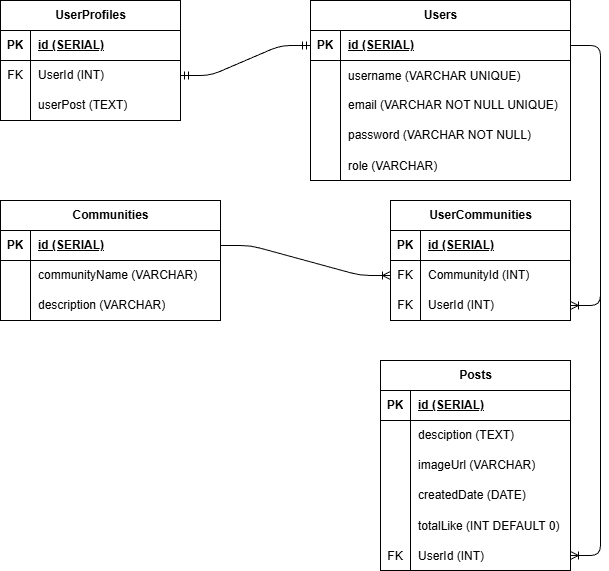

The diagram above was exported from draw.io. Its source (the exported page's mxGraphModel, read from the mxfile embedded in the PNG):
<mxGraphModel dx="502" dy="563" grid="1" gridSize="10" guides="1" tooltips="1" connect="1" arrows="1" fold="1" page="1" pageScale="1" pageWidth="850" pageHeight="1100" background="#ffffff" math="0" shadow="0">
  <root>
    <mxCell id="0" />
    <mxCell id="1" parent="0" />
    <mxCell id="2" value="Users" style="shape=table;startSize=30;container=1;collapsible=1;childLayout=tableLayout;fixedRows=1;rowLines=0;fontStyle=1;align=center;resizeLast=1;html=1;" parent="1" vertex="1">
      <mxGeometry x="590" y="80" width="260" height="180" as="geometry">
        <mxRectangle x="590" y="80" width="70" height="30" as="alternateBounds" />
      </mxGeometry>
    </mxCell>
    <mxCell id="3" value="" style="shape=tableRow;horizontal=0;startSize=0;swimlaneHead=0;swimlaneBody=0;fillColor=none;collapsible=0;dropTarget=0;points=[[0,0.5],[1,0.5]];portConstraint=eastwest;top=0;left=0;right=0;bottom=1;" parent="2" vertex="1">
      <mxGeometry y="30" width="260" height="30" as="geometry" />
    </mxCell>
    <mxCell id="4" value="PK" style="shape=partialRectangle;connectable=0;fillColor=none;top=0;left=0;bottom=0;right=0;fontStyle=1;overflow=hidden;whiteSpace=wrap;html=1;" parent="3" vertex="1">
      <mxGeometry width="30" height="30" as="geometry">
        <mxRectangle width="30" height="30" as="alternateBounds" />
      </mxGeometry>
    </mxCell>
    <mxCell id="5" value="id (SERIAL)" style="shape=partialRectangle;connectable=0;fillColor=none;top=0;left=0;bottom=0;right=0;align=left;spacingLeft=6;fontStyle=5;overflow=hidden;whiteSpace=wrap;html=1;" parent="3" vertex="1">
      <mxGeometry x="30" width="230" height="30" as="geometry">
        <mxRectangle width="230" height="30" as="alternateBounds" />
      </mxGeometry>
    </mxCell>
    <mxCell id="102" value="" style="shape=tableRow;horizontal=0;startSize=0;swimlaneHead=0;swimlaneBody=0;fillColor=none;collapsible=0;dropTarget=0;points=[[0,0.5],[1,0.5]];portConstraint=eastwest;top=0;left=0;right=0;bottom=0;" parent="2" vertex="1">
      <mxGeometry y="60" width="260" height="30" as="geometry" />
    </mxCell>
    <mxCell id="103" value="" style="shape=partialRectangle;connectable=0;fillColor=none;top=0;left=0;bottom=0;right=0;editable=1;overflow=hidden;" parent="102" vertex="1">
      <mxGeometry width="30" height="30" as="geometry">
        <mxRectangle width="30" height="30" as="alternateBounds" />
      </mxGeometry>
    </mxCell>
    <mxCell id="104" value="username (VARCHAR UNIQUE)" style="shape=partialRectangle;connectable=0;fillColor=none;top=0;left=0;bottom=0;right=0;align=left;spacingLeft=6;overflow=hidden;" parent="102" vertex="1">
      <mxGeometry x="30" width="230" height="30" as="geometry">
        <mxRectangle width="230" height="30" as="alternateBounds" />
      </mxGeometry>
    </mxCell>
    <mxCell id="6" value="" style="shape=tableRow;horizontal=0;startSize=0;swimlaneHead=0;swimlaneBody=0;fillColor=none;collapsible=0;dropTarget=0;points=[[0,0.5],[1,0.5]];portConstraint=eastwest;top=0;left=0;right=0;bottom=0;" parent="2" vertex="1">
      <mxGeometry y="90" width="260" height="30" as="geometry" />
    </mxCell>
    <mxCell id="7" value="" style="shape=partialRectangle;connectable=0;fillColor=none;top=0;left=0;bottom=0;right=0;editable=1;overflow=hidden;whiteSpace=wrap;html=1;" parent="6" vertex="1">
      <mxGeometry width="30" height="30" as="geometry">
        <mxRectangle width="30" height="30" as="alternateBounds" />
      </mxGeometry>
    </mxCell>
    <mxCell id="8" value="email (VARCHAR NOT NULL UNIQUE)" style="shape=partialRectangle;connectable=0;fillColor=none;top=0;left=0;bottom=0;right=0;align=left;spacingLeft=6;overflow=hidden;whiteSpace=wrap;html=1;" parent="6" vertex="1">
      <mxGeometry x="30" width="230" height="30" as="geometry">
        <mxRectangle width="230" height="30" as="alternateBounds" />
      </mxGeometry>
    </mxCell>
    <mxCell id="9" value="" style="shape=tableRow;horizontal=0;startSize=0;swimlaneHead=0;swimlaneBody=0;fillColor=none;collapsible=0;dropTarget=0;points=[[0,0.5],[1,0.5]];portConstraint=eastwest;top=0;left=0;right=0;bottom=0;" parent="2" vertex="1">
      <mxGeometry y="120" width="260" height="30" as="geometry" />
    </mxCell>
    <mxCell id="10" value="" style="shape=partialRectangle;connectable=0;fillColor=none;top=0;left=0;bottom=0;right=0;editable=1;overflow=hidden;whiteSpace=wrap;html=1;" parent="9" vertex="1">
      <mxGeometry width="30" height="30" as="geometry">
        <mxRectangle width="30" height="30" as="alternateBounds" />
      </mxGeometry>
    </mxCell>
    <mxCell id="11" value="password (VARCHAR NOT NULL)" style="shape=partialRectangle;connectable=0;fillColor=none;top=0;left=0;bottom=0;right=0;align=left;spacingLeft=6;overflow=hidden;whiteSpace=wrap;html=1;" parent="9" vertex="1">
      <mxGeometry x="30" width="230" height="30" as="geometry">
        <mxRectangle width="230" height="30" as="alternateBounds" />
      </mxGeometry>
    </mxCell>
    <mxCell id="105" value="" style="shape=tableRow;horizontal=0;startSize=0;swimlaneHead=0;swimlaneBody=0;fillColor=none;collapsible=0;dropTarget=0;points=[[0,0.5],[1,0.5]];portConstraint=eastwest;top=0;left=0;right=0;bottom=0;" parent="2" vertex="1">
      <mxGeometry y="150" width="260" height="30" as="geometry" />
    </mxCell>
    <mxCell id="106" value="" style="shape=partialRectangle;connectable=0;fillColor=none;top=0;left=0;bottom=0;right=0;editable=1;overflow=hidden;" parent="105" vertex="1">
      <mxGeometry width="30" height="30" as="geometry">
        <mxRectangle width="30" height="30" as="alternateBounds" />
      </mxGeometry>
    </mxCell>
    <mxCell id="107" value="role (VARCHAR)" style="shape=partialRectangle;connectable=0;fillColor=none;top=0;left=0;bottom=0;right=0;align=left;spacingLeft=6;overflow=hidden;" parent="105" vertex="1">
      <mxGeometry x="30" width="230" height="30" as="geometry">
        <mxRectangle width="230" height="30" as="alternateBounds" />
      </mxGeometry>
    </mxCell>
    <mxCell id="15" value="Posts" style="shape=table;startSize=30;container=1;collapsible=1;childLayout=tableLayout;fixedRows=1;rowLines=0;fontStyle=1;align=center;resizeLast=1;html=1;swimlaneFillColor=none;" parent="1" vertex="1">
      <mxGeometry x="660" y="440" width="190" height="210" as="geometry" />
    </mxCell>
    <mxCell id="16" value="" style="shape=tableRow;horizontal=0;startSize=0;swimlaneHead=0;swimlaneBody=0;fillColor=none;collapsible=0;dropTarget=0;points=[[0,0.5],[1,0.5]];portConstraint=eastwest;top=0;left=0;right=0;bottom=1;" parent="15" vertex="1">
      <mxGeometry y="30" width="190" height="30" as="geometry" />
    </mxCell>
    <mxCell id="17" value="PK" style="shape=partialRectangle;connectable=0;fillColor=none;top=0;left=0;bottom=0;right=0;fontStyle=1;overflow=hidden;whiteSpace=wrap;html=1;" parent="16" vertex="1">
      <mxGeometry width="30" height="30" as="geometry">
        <mxRectangle width="30" height="30" as="alternateBounds" />
      </mxGeometry>
    </mxCell>
    <mxCell id="18" value="id (SERIAL)" style="shape=partialRectangle;connectable=0;fillColor=none;top=0;left=0;bottom=0;right=0;align=left;spacingLeft=6;fontStyle=5;overflow=hidden;whiteSpace=wrap;html=1;" parent="16" vertex="1">
      <mxGeometry x="30" width="160" height="30" as="geometry">
        <mxRectangle width="160" height="30" as="alternateBounds" />
      </mxGeometry>
    </mxCell>
    <mxCell id="19" value="" style="shape=tableRow;horizontal=0;startSize=0;swimlaneHead=0;swimlaneBody=0;fillColor=none;collapsible=0;dropTarget=0;points=[[0,0.5],[1,0.5]];portConstraint=eastwest;top=0;left=0;right=0;bottom=0;" parent="15" vertex="1">
      <mxGeometry y="60" width="190" height="30" as="geometry" />
    </mxCell>
    <mxCell id="20" value="" style="shape=partialRectangle;connectable=0;fillColor=none;top=0;left=0;bottom=0;right=0;editable=1;overflow=hidden;whiteSpace=wrap;html=1;" parent="19" vertex="1">
      <mxGeometry width="30" height="30" as="geometry">
        <mxRectangle width="30" height="30" as="alternateBounds" />
      </mxGeometry>
    </mxCell>
    <mxCell id="21" value="desciption (TEXT)" style="shape=partialRectangle;connectable=0;fillColor=none;top=0;left=0;bottom=0;right=0;align=left;spacingLeft=6;overflow=hidden;whiteSpace=wrap;html=1;" parent="19" vertex="1">
      <mxGeometry x="30" width="160" height="30" as="geometry">
        <mxRectangle width="160" height="30" as="alternateBounds" />
      </mxGeometry>
    </mxCell>
    <mxCell id="22" value="" style="shape=tableRow;horizontal=0;startSize=0;swimlaneHead=0;swimlaneBody=0;fillColor=none;collapsible=0;dropTarget=0;points=[[0,0.5],[1,0.5]];portConstraint=eastwest;top=0;left=0;right=0;bottom=0;" parent="15" vertex="1">
      <mxGeometry y="90" width="190" height="30" as="geometry" />
    </mxCell>
    <mxCell id="23" value="" style="shape=partialRectangle;connectable=0;fillColor=none;top=0;left=0;bottom=0;right=0;editable=1;overflow=hidden;whiteSpace=wrap;html=1;" parent="22" vertex="1">
      <mxGeometry width="30" height="30" as="geometry">
        <mxRectangle width="30" height="30" as="alternateBounds" />
      </mxGeometry>
    </mxCell>
    <mxCell id="24" value="imageUrl (VARCHAR)" style="shape=partialRectangle;connectable=0;fillColor=none;top=0;left=0;bottom=0;right=0;align=left;spacingLeft=6;overflow=hidden;whiteSpace=wrap;html=1;" parent="22" vertex="1">
      <mxGeometry x="30" width="160" height="30" as="geometry">
        <mxRectangle width="160" height="30" as="alternateBounds" />
      </mxGeometry>
    </mxCell>
    <mxCell id="25" value="" style="shape=tableRow;horizontal=0;startSize=0;swimlaneHead=0;swimlaneBody=0;fillColor=none;collapsible=0;dropTarget=0;points=[[0,0.5],[1,0.5]];portConstraint=eastwest;top=0;left=0;right=0;bottom=0;" parent="15" vertex="1">
      <mxGeometry y="120" width="190" height="30" as="geometry" />
    </mxCell>
    <mxCell id="26" value="" style="shape=partialRectangle;connectable=0;fillColor=none;top=0;left=0;bottom=0;right=0;editable=1;overflow=hidden;whiteSpace=wrap;html=1;" parent="25" vertex="1">
      <mxGeometry width="30" height="30" as="geometry">
        <mxRectangle width="30" height="30" as="alternateBounds" />
      </mxGeometry>
    </mxCell>
    <mxCell id="27" value="createdDate (DATE)" style="shape=partialRectangle;connectable=0;fillColor=none;top=0;left=0;bottom=0;right=0;align=left;spacingLeft=6;overflow=hidden;whiteSpace=wrap;html=1;" parent="25" vertex="1">
      <mxGeometry x="30" width="160" height="30" as="geometry">
        <mxRectangle width="160" height="30" as="alternateBounds" />
      </mxGeometry>
    </mxCell>
    <mxCell id="28" value="" style="shape=tableRow;horizontal=0;startSize=0;swimlaneHead=0;swimlaneBody=0;fillColor=none;collapsible=0;dropTarget=0;points=[[0,0.5],[1,0.5]];portConstraint=eastwest;top=0;left=0;right=0;bottom=0;" parent="15" vertex="1">
      <mxGeometry y="150" width="190" height="30" as="geometry" />
    </mxCell>
    <mxCell id="29" value="" style="shape=partialRectangle;connectable=0;fillColor=none;top=0;left=0;bottom=0;right=0;editable=1;overflow=hidden;" parent="28" vertex="1">
      <mxGeometry width="30" height="30" as="geometry">
        <mxRectangle width="30" height="30" as="alternateBounds" />
      </mxGeometry>
    </mxCell>
    <mxCell id="30" value="totalLike (INT DEFAULT 0)" style="shape=partialRectangle;connectable=0;fillColor=none;top=0;left=0;bottom=0;right=0;align=left;spacingLeft=6;overflow=hidden;" parent="28" vertex="1">
      <mxGeometry x="30" width="160" height="30" as="geometry">
        <mxRectangle width="160" height="30" as="alternateBounds" />
      </mxGeometry>
    </mxCell>
    <mxCell id="32" value="" style="shape=tableRow;horizontal=0;startSize=0;swimlaneHead=0;swimlaneBody=0;fillColor=none;collapsible=0;dropTarget=0;points=[[0,0.5],[1,0.5]];portConstraint=eastwest;top=0;left=0;right=0;bottom=0;" parent="15" vertex="1">
      <mxGeometry y="180" width="190" height="30" as="geometry" />
    </mxCell>
    <mxCell id="33" value="FK" style="shape=partialRectangle;connectable=0;fillColor=none;top=0;left=0;bottom=0;right=0;editable=1;overflow=hidden;" parent="32" vertex="1">
      <mxGeometry width="30" height="30" as="geometry">
        <mxRectangle width="30" height="30" as="alternateBounds" />
      </mxGeometry>
    </mxCell>
    <mxCell id="34" value="UserId (INT)" style="shape=partialRectangle;connectable=0;fillColor=none;top=0;left=0;bottom=0;right=0;align=left;spacingLeft=6;overflow=hidden;" parent="32" vertex="1">
      <mxGeometry x="30" width="160" height="30" as="geometry">
        <mxRectangle width="160" height="30" as="alternateBounds" />
      </mxGeometry>
    </mxCell>
    <mxCell id="35" value="" style="edgeStyle=entityRelationEdgeStyle;fontSize=12;html=1;endArrow=ERoneToMany;" parent="1" source="3" target="32" edge="1">
      <mxGeometry width="100" height="100" relative="1" as="geometry">
        <mxPoint x="920" y="125" as="sourcePoint" />
        <mxPoint x="470" y="240" as="targetPoint" />
        <Array as="points">
          <mxPoint x="860" y="170" />
          <mxPoint x="380" y="160" />
          <mxPoint x="330" y="150" />
          <mxPoint x="340" y="200" />
          <mxPoint x="320" y="200" />
          <mxPoint x="310" y="260" />
          <mxPoint x="320" y="200" />
          <mxPoint x="310" y="280" />
          <mxPoint x="330" y="340" />
        </Array>
      </mxGeometry>
    </mxCell>
    <mxCell id="36" value="UserProfiles" style="shape=table;startSize=30;container=1;collapsible=1;childLayout=tableLayout;fixedRows=1;rowLines=0;fontStyle=1;align=center;resizeLast=1;html=1;" parent="1" vertex="1">
      <mxGeometry x="280" y="80" width="180" height="120" as="geometry" />
    </mxCell>
    <mxCell id="37" value="" style="shape=tableRow;horizontal=0;startSize=0;swimlaneHead=0;swimlaneBody=0;fillColor=none;collapsible=0;dropTarget=0;points=[[0,0.5],[1,0.5]];portConstraint=eastwest;top=0;left=0;right=0;bottom=1;" parent="36" vertex="1">
      <mxGeometry y="30" width="180" height="30" as="geometry" />
    </mxCell>
    <mxCell id="38" value="PK" style="shape=partialRectangle;connectable=0;fillColor=none;top=0;left=0;bottom=0;right=0;fontStyle=1;overflow=hidden;whiteSpace=wrap;html=1;" parent="37" vertex="1">
      <mxGeometry width="30" height="30" as="geometry">
        <mxRectangle width="30" height="30" as="alternateBounds" />
      </mxGeometry>
    </mxCell>
    <mxCell id="39" value="id (SERIAL)" style="shape=partialRectangle;connectable=0;fillColor=none;top=0;left=0;bottom=0;right=0;align=left;spacingLeft=6;fontStyle=5;overflow=hidden;whiteSpace=wrap;html=1;" parent="37" vertex="1">
      <mxGeometry x="30" width="150" height="30" as="geometry">
        <mxRectangle width="150" height="30" as="alternateBounds" />
      </mxGeometry>
    </mxCell>
    <mxCell id="40" value="" style="shape=tableRow;horizontal=0;startSize=0;swimlaneHead=0;swimlaneBody=0;fillColor=none;collapsible=0;dropTarget=0;points=[[0,0.5],[1,0.5]];portConstraint=eastwest;top=0;left=0;right=0;bottom=0;" parent="36" vertex="1">
      <mxGeometry y="60" width="180" height="30" as="geometry" />
    </mxCell>
    <mxCell id="41" value="FK" style="shape=partialRectangle;connectable=0;fillColor=none;top=0;left=0;bottom=0;right=0;editable=1;overflow=hidden;whiteSpace=wrap;html=1;" parent="40" vertex="1">
      <mxGeometry width="30" height="30" as="geometry">
        <mxRectangle width="30" height="30" as="alternateBounds" />
      </mxGeometry>
    </mxCell>
    <mxCell id="42" value="UserId (INT)" style="shape=partialRectangle;connectable=0;fillColor=none;top=0;left=0;bottom=0;right=0;align=left;spacingLeft=6;overflow=hidden;whiteSpace=wrap;html=1;" parent="40" vertex="1">
      <mxGeometry x="30" width="150" height="30" as="geometry">
        <mxRectangle width="150" height="30" as="alternateBounds" />
      </mxGeometry>
    </mxCell>
    <mxCell id="46" value="" style="shape=tableRow;horizontal=0;startSize=0;swimlaneHead=0;swimlaneBody=0;fillColor=none;collapsible=0;dropTarget=0;points=[[0,0.5],[1,0.5]];portConstraint=eastwest;top=0;left=0;right=0;bottom=0;" parent="36" vertex="1">
      <mxGeometry y="90" width="180" height="30" as="geometry" />
    </mxCell>
    <mxCell id="47" value="" style="shape=partialRectangle;connectable=0;fillColor=none;top=0;left=0;bottom=0;right=0;editable=1;overflow=hidden;whiteSpace=wrap;html=1;" parent="46" vertex="1">
      <mxGeometry width="30" height="30" as="geometry">
        <mxRectangle width="30" height="30" as="alternateBounds" />
      </mxGeometry>
    </mxCell>
    <mxCell id="48" value="userPost (TEXT)" style="shape=partialRectangle;connectable=0;fillColor=none;top=0;left=0;bottom=0;right=0;align=left;spacingLeft=6;overflow=hidden;whiteSpace=wrap;html=1;" parent="46" vertex="1">
      <mxGeometry x="30" width="150" height="30" as="geometry">
        <mxRectangle width="150" height="30" as="alternateBounds" />
      </mxGeometry>
    </mxCell>
    <mxCell id="53" value="" style="edgeStyle=entityRelationEdgeStyle;fontSize=12;html=1;endArrow=ERmandOne;startArrow=ERmandOne;" parent="1" source="3" target="40" edge="1">
      <mxGeometry width="100" height="100" relative="1" as="geometry">
        <mxPoint x="410" y="390" as="sourcePoint" />
        <mxPoint x="510" y="290" as="targetPoint" />
      </mxGeometry>
    </mxCell>
    <mxCell id="55" style="edgeStyle=none;html=1;exitX=1;exitY=0.5;exitDx=0;exitDy=0;" parent="1" source="3" edge="1">
      <mxGeometry relative="1" as="geometry">
        <mxPoint x="850" y="125" as="targetPoint" />
      </mxGeometry>
    </mxCell>
    <mxCell id="70" value="Communities" style="shape=table;startSize=30;container=1;collapsible=1;childLayout=tableLayout;fixedRows=1;rowLines=0;fontStyle=1;align=center;resizeLast=1;html=1;" parent="1" vertex="1">
      <mxGeometry x="280" y="280" width="220" height="120" as="geometry" />
    </mxCell>
    <mxCell id="71" value="" style="shape=tableRow;horizontal=0;startSize=0;swimlaneHead=0;swimlaneBody=0;fillColor=none;collapsible=0;dropTarget=0;points=[[0,0.5],[1,0.5]];portConstraint=eastwest;top=0;left=0;right=0;bottom=1;" parent="70" vertex="1">
      <mxGeometry y="30" width="220" height="30" as="geometry" />
    </mxCell>
    <mxCell id="72" value="PK" style="shape=partialRectangle;connectable=0;fillColor=none;top=0;left=0;bottom=0;right=0;fontStyle=1;overflow=hidden;whiteSpace=wrap;html=1;" parent="71" vertex="1">
      <mxGeometry width="30" height="30" as="geometry">
        <mxRectangle width="30" height="30" as="alternateBounds" />
      </mxGeometry>
    </mxCell>
    <mxCell id="73" value="id (SERIAL)" style="shape=partialRectangle;connectable=0;fillColor=none;top=0;left=0;bottom=0;right=0;align=left;spacingLeft=6;fontStyle=5;overflow=hidden;whiteSpace=wrap;html=1;" parent="71" vertex="1">
      <mxGeometry x="30" width="190" height="30" as="geometry">
        <mxRectangle width="190" height="30" as="alternateBounds" />
      </mxGeometry>
    </mxCell>
    <mxCell id="74" value="" style="shape=tableRow;horizontal=0;startSize=0;swimlaneHead=0;swimlaneBody=0;fillColor=none;collapsible=0;dropTarget=0;points=[[0,0.5],[1,0.5]];portConstraint=eastwest;top=0;left=0;right=0;bottom=0;" parent="70" vertex="1">
      <mxGeometry y="60" width="220" height="30" as="geometry" />
    </mxCell>
    <mxCell id="75" value="" style="shape=partialRectangle;connectable=0;fillColor=none;top=0;left=0;bottom=0;right=0;editable=1;overflow=hidden;whiteSpace=wrap;html=1;" parent="74" vertex="1">
      <mxGeometry width="30" height="30" as="geometry">
        <mxRectangle width="30" height="30" as="alternateBounds" />
      </mxGeometry>
    </mxCell>
    <mxCell id="76" value="communityName (VARCHAR)" style="shape=partialRectangle;connectable=0;fillColor=none;top=0;left=0;bottom=0;right=0;align=left;spacingLeft=6;overflow=hidden;whiteSpace=wrap;html=1;" parent="74" vertex="1">
      <mxGeometry x="30" width="190" height="30" as="geometry">
        <mxRectangle width="190" height="30" as="alternateBounds" />
      </mxGeometry>
    </mxCell>
    <mxCell id="77" value="" style="shape=tableRow;horizontal=0;startSize=0;swimlaneHead=0;swimlaneBody=0;fillColor=none;collapsible=0;dropTarget=0;points=[[0,0.5],[1,0.5]];portConstraint=eastwest;top=0;left=0;right=0;bottom=0;" parent="70" vertex="1">
      <mxGeometry y="90" width="220" height="30" as="geometry" />
    </mxCell>
    <mxCell id="78" value="" style="shape=partialRectangle;connectable=0;fillColor=none;top=0;left=0;bottom=0;right=0;editable=1;overflow=hidden;whiteSpace=wrap;html=1;" parent="77" vertex="1">
      <mxGeometry width="30" height="30" as="geometry">
        <mxRectangle width="30" height="30" as="alternateBounds" />
      </mxGeometry>
    </mxCell>
    <mxCell id="79" value="description (VARCHAR)" style="shape=partialRectangle;connectable=0;fillColor=none;top=0;left=0;bottom=0;right=0;align=left;spacingLeft=6;overflow=hidden;whiteSpace=wrap;html=1;" parent="77" vertex="1">
      <mxGeometry x="30" width="190" height="30" as="geometry">
        <mxRectangle width="190" height="30" as="alternateBounds" />
      </mxGeometry>
    </mxCell>
    <mxCell id="87" value="UserCommunities" style="shape=table;startSize=30;container=1;collapsible=1;childLayout=tableLayout;fixedRows=1;rowLines=0;fontStyle=1;align=center;resizeLast=1;html=1;" parent="1" vertex="1">
      <mxGeometry x="670" y="280" width="180" height="120" as="geometry" />
    </mxCell>
    <mxCell id="88" value="" style="shape=tableRow;horizontal=0;startSize=0;swimlaneHead=0;swimlaneBody=0;fillColor=none;collapsible=0;dropTarget=0;points=[[0,0.5],[1,0.5]];portConstraint=eastwest;top=0;left=0;right=0;bottom=1;" parent="87" vertex="1">
      <mxGeometry y="30" width="180" height="30" as="geometry" />
    </mxCell>
    <mxCell id="89" value="PK" style="shape=partialRectangle;connectable=0;fillColor=none;top=0;left=0;bottom=0;right=0;fontStyle=1;overflow=hidden;whiteSpace=wrap;html=1;" parent="88" vertex="1">
      <mxGeometry width="30" height="30" as="geometry">
        <mxRectangle width="30" height="30" as="alternateBounds" />
      </mxGeometry>
    </mxCell>
    <mxCell id="90" value="id (SERIAL)" style="shape=partialRectangle;connectable=0;fillColor=none;top=0;left=0;bottom=0;right=0;align=left;spacingLeft=6;fontStyle=5;overflow=hidden;whiteSpace=wrap;html=1;" parent="88" vertex="1">
      <mxGeometry x="30" width="150" height="30" as="geometry">
        <mxRectangle width="150" height="30" as="alternateBounds" />
      </mxGeometry>
    </mxCell>
    <mxCell id="91" value="" style="shape=tableRow;horizontal=0;startSize=0;swimlaneHead=0;swimlaneBody=0;fillColor=none;collapsible=0;dropTarget=0;points=[[0,0.5],[1,0.5]];portConstraint=eastwest;top=0;left=0;right=0;bottom=0;" parent="87" vertex="1">
      <mxGeometry y="60" width="180" height="30" as="geometry" />
    </mxCell>
    <mxCell id="92" value="FK" style="shape=partialRectangle;connectable=0;fillColor=none;top=0;left=0;bottom=0;right=0;editable=1;overflow=hidden;whiteSpace=wrap;html=1;" parent="91" vertex="1">
      <mxGeometry width="30" height="30" as="geometry">
        <mxRectangle width="30" height="30" as="alternateBounds" />
      </mxGeometry>
    </mxCell>
    <mxCell id="93" value="CommunityId (INT)" style="shape=partialRectangle;connectable=0;fillColor=none;top=0;left=0;bottom=0;right=0;align=left;spacingLeft=6;overflow=hidden;whiteSpace=wrap;html=1;" parent="91" vertex="1">
      <mxGeometry x="30" width="150" height="30" as="geometry">
        <mxRectangle width="150" height="30" as="alternateBounds" />
      </mxGeometry>
    </mxCell>
    <mxCell id="94" value="" style="shape=tableRow;horizontal=0;startSize=0;swimlaneHead=0;swimlaneBody=0;fillColor=none;collapsible=0;dropTarget=0;points=[[0,0.5],[1,0.5]];portConstraint=eastwest;top=0;left=0;right=0;bottom=0;" parent="87" vertex="1">
      <mxGeometry y="90" width="180" height="30" as="geometry" />
    </mxCell>
    <mxCell id="95" value="FK" style="shape=partialRectangle;connectable=0;fillColor=none;top=0;left=0;bottom=0;right=0;editable=1;overflow=hidden;whiteSpace=wrap;html=1;" parent="94" vertex="1">
      <mxGeometry width="30" height="30" as="geometry">
        <mxRectangle width="30" height="30" as="alternateBounds" />
      </mxGeometry>
    </mxCell>
    <mxCell id="96" value="UserId (INT)" style="shape=partialRectangle;connectable=0;fillColor=none;top=0;left=0;bottom=0;right=0;align=left;spacingLeft=6;overflow=hidden;whiteSpace=wrap;html=1;" parent="94" vertex="1">
      <mxGeometry x="30" width="150" height="30" as="geometry">
        <mxRectangle width="150" height="30" as="alternateBounds" />
      </mxGeometry>
    </mxCell>
    <mxCell id="100" value="" style="edgeStyle=entityRelationEdgeStyle;fontSize=12;html=1;endArrow=ERoneToMany;" parent="1" source="71" target="91" edge="1">
      <mxGeometry width="100" height="100" relative="1" as="geometry">
        <mxPoint x="390" y="310" as="sourcePoint" />
        <mxPoint x="490" y="210" as="targetPoint" />
        <Array as="points">
          <mxPoint x="470" y="250" />
        </Array>
      </mxGeometry>
    </mxCell>
    <mxCell id="101" value="" style="edgeStyle=entityRelationEdgeStyle;fontSize=12;html=1;endArrow=ERoneToMany;" parent="1" source="3" target="94" edge="1">
      <mxGeometry width="100" height="100" relative="1" as="geometry">
        <mxPoint x="440" y="340" as="sourcePoint" />
        <mxPoint x="540" y="240" as="targetPoint" />
      </mxGeometry>
    </mxCell>
  </root>
</mxGraphModel>